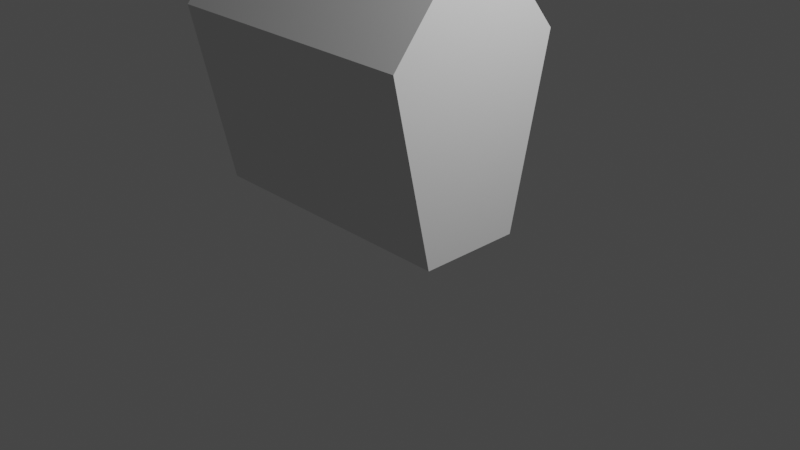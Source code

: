 # Source: 2._Basic_Modelling_-_02._A_Basic_House.blend  (saved by Blender 3.0.42; exported with 4.5.12 LTS)
import bpy
from mathutils import Matrix  # noqa: F401  (used for matrix-valued properties, if any)

bpy.ops.wm.read_factory_settings(use_empty=True)
scene = bpy.context.scene
scene.name = 'Scene'

# ---- collections
col_collection = bpy.data.collections.new('Collection'); scene.collection.children.link(col_collection)

# ---- world
world_world = bpy.data.worlds.new('World'); scene.world = world_world
world_world.use_nodes = True; world_world.node_tree.nodes.clear()
_N = world_world.node_tree.nodes; _L = world_world.node_tree.links
n0 = _N.new('ShaderNodeOutputWorld'); n0.name = 'World Output'; n0.location = (300, 300)
n1 = _N.new('ShaderNodeBackground'); n1.name = 'Background'; n1.location = (10, 300)
n1.inputs[0].default_value = (0.05088, 0.05088, 0.05088, 1.0)
_L.new(n1.outputs[0], n0.inputs[0])
n0.is_active_output = True
world_world.color = (0.05088, 0.05088, 0.05088)
world_world.use_sun_shadow = False
world_world.sun_shadow_jitter_overblur = 0.0

# ---- cameras
cam_camera = bpy.data.cameras.new('Camera')
cam_camera.clip_end = 100.0
cam_camera.ortho_scale = 7.314

# ---- lights
light_light = bpy.data.lights.new('Light', 'POINT')
light_light.transmission_factor = 0.0
light_light.energy = 1000.0
light_light.shadow_soft_size = 0.1
light_light.shadow_maximum_resolution = 0.006
light_light.use_absolute_resolution = True

# ---- meshes
me_cube_004 = bpy.data.meshes.new('Cube.004')
me_cube_004.from_pydata([(-1.0, -0.56, -1.0), (-1.0, -1.0, 1.0), (-1.0, 0.56, -1.0), (-1.0, 1.0, 1.0), (1.0, -0.56, -1.0), (1.0, -1.0, 1.0), (1.0, 0.56, -1.0), (1.0, 1.0, 1.0), (-1.0, 0.0, 2.215), (1.0, 0.0, 2.215)], [], [(0, 1, 3, 2), (2, 3, 7, 6), (6, 7, 5, 4), (4, 5, 1, 0), (2, 6, 4, 0), (3, 1, 8), (1, 5, 9, 8), (7, 3, 8, 9), (5, 7, 9)])
_uv = me_cube_004.uv_layers.new(name='UVMap')
_uv.uv.foreach_set('vector', [0.375, 0.0, 0.625, 0.0, 0.625, 0.25, 0.375, 0.25, 0.375, 0.25, 0.625, 0.25, 0.625, 0.5, 0.375, 0.5, 0.375, 0.5, 0.625, 0.5, 0.625, 0.75, 0.375, 0.75, 0.375, 0.75, 0.625, 0.75, 0.625, 1.0, 0.375, 1.0, 0.125, 0.5, 0.375, 0.5, 0.375, 0.75, 0.125, 0.75, 0.625, 0.25, 0.625, 0.0, 0.625, 0.25, 0.625, 1.0, 0.625, 0.75, 0.625, 0.75, 0.625, 1.0, 0.625, 0.5, 0.625, 0.25, 0.625, 0.25, 0.625, 0.5, 0.625, 0.75, 0.625, 0.5, 0.625, 0.75])
me_cube_004.use_remesh_fix_poles = True
me_cube_004.use_remesh_preserve_attributes = False
me_cube_004.update()

# ---- objects
ob_light = bpy.data.objects.new('Light', light_light)
ob_camera = bpy.data.objects.new('Camera', cam_camera)
ob_cube = bpy.data.objects.new('Cube', me_cube_004)

# ---- transforms, parenting, visibility, modifiers, constraints
ob_light.location = (4.076, 1.005, 5.904)
ob_light.rotation_euler = (0.6503, 0.05522, 1.866)
ob_light.lock_rotations_4d = False
ob_light.empty_display_type = 'ARROWS'
ob_light.color = (0.0, 0.0, 0.0, 0.0)
ob_light.lineart.crease_threshold = 0.0
ob_camera.location = (7.359, -6.926, 4.958)
ob_camera.rotation_euler = (1.109, 0.0, 0.8149)
ob_camera.lock_rotations_4d = False
ob_camera.empty_display_type = 'ARROWS'
ob_camera.color = (0.0, 0.0, 0.0, 0.0)
ob_camera.display_type = 'WIRE'
ob_camera.lineart.crease_threshold = 0.0
ob_cube.location = (-0.5068, 0.0, 0.9999)
ob_cube.scale = (1.5, 1.0, 1.0)

# ---- collection membership
col_collection.objects.link(ob_light)
col_collection.objects.link(ob_camera)
col_collection.objects.link(ob_cube)

# ---- scene / render settings (as saved in the file)
scene.camera = ob_camera
scene.frame_start = 1; scene.frame_end = 250; scene.frame_set(1)
scene.render.engine = 'BLENDER_EEVEE_NEXT'
scene.cycles.sampling_pattern = 'TABULATED_SOBOL'
scene.cycles.use_light_tree = False
scene.view_settings.view_transform = 'Filmic'
bpy.context.view_layer.update()

